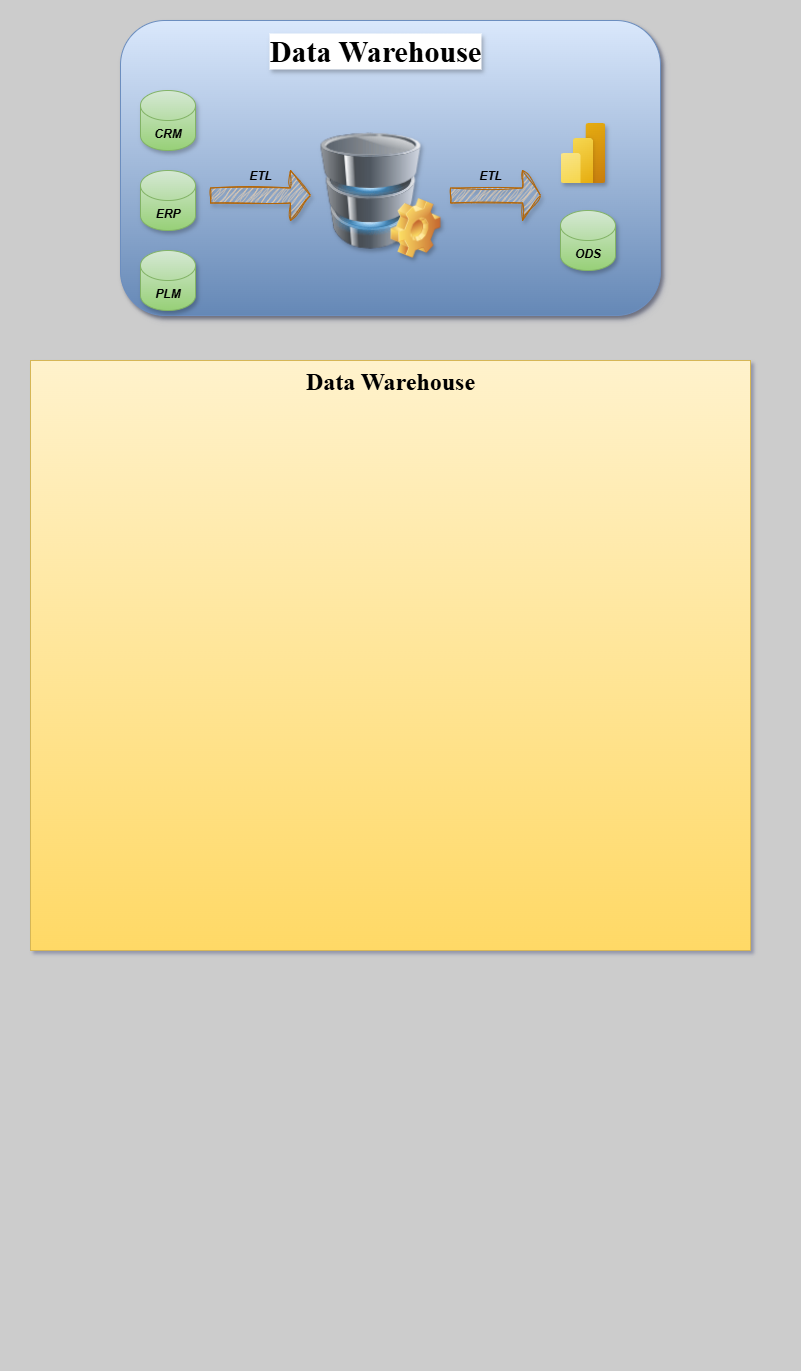

The diagram above was exported from draw.io. Its source (the exported page's mxGraphModel, read from the mxfile embedded in the PNG):
<mxGraphModel dx="786" dy="451" grid="1" gridSize="10" guides="1" tooltips="1" connect="1" arrows="1" fold="1" page="1" pageScale="1" pageWidth="850" pageHeight="1100" background="light-dark(#CCCCCC,#5E5B08)" math="0" shadow="1">
  <root>
    <mxCell id="0" />
    <mxCell id="1" parent="0" />
    <mxCell id="DgbIUMhbOC0EQSp3-09t-5" value="" style="rounded=1;whiteSpace=wrap;html=1;movable=1;resizable=1;rotatable=1;deletable=1;editable=1;locked=0;connectable=1;fillColor=#dae8fc;strokeColor=#6c8ebf;gradientColor=#6588B6;glass=0;shadow=1;" vertex="1" parent="1">
      <mxGeometry x="130" y="100" width="540" height="295" as="geometry" />
    </mxCell>
    <mxCell id="DgbIUMhbOC0EQSp3-09t-2" value="" style="image;html=1;image=img/lib/clip_art/computers/Database_128x128.png;movable=1;resizable=1;rotatable=1;deletable=1;editable=1;locked=0;connectable=1;shadow=1;" vertex="1" parent="1">
      <mxGeometry x="330" y="202.5" width="100" height="135" as="geometry" />
    </mxCell>
    <mxCell id="DgbIUMhbOC0EQSp3-09t-3" value="" style="image;aspect=fixed;html=1;points=[];align=center;fontSize=12;image=img/lib/azure2/power_platform/PowerBI.svg;movable=1;resizable=1;rotatable=1;deletable=1;editable=1;locked=0;connectable=1;shadow=1;" vertex="1" parent="1">
      <mxGeometry x="570" y="202.5" width="45" height="60" as="geometry" />
    </mxCell>
    <mxCell id="DgbIUMhbOC0EQSp3-09t-4" value="&lt;b&gt;&lt;i&gt;ODS&lt;/i&gt;&lt;/b&gt;" style="shape=cylinder3;whiteSpace=wrap;html=1;boundedLbl=1;backgroundOutline=1;size=15;fillColor=#d5e8d4;strokeColor=#82b366;movable=1;resizable=1;rotatable=1;deletable=1;editable=1;locked=0;connectable=1;gradientColor=#97d077;shadow=1;" vertex="1" parent="1">
      <mxGeometry x="570" y="290" width="55" height="60" as="geometry" />
    </mxCell>
    <mxCell id="DgbIUMhbOC0EQSp3-09t-6" value="&lt;b&gt;&lt;i&gt;CRM&lt;/i&gt;&lt;/b&gt;" style="shape=cylinder3;whiteSpace=wrap;html=1;boundedLbl=1;backgroundOutline=1;size=15;fillColor=#d5e8d4;strokeColor=#82b366;movable=1;resizable=1;rotatable=1;deletable=1;editable=1;locked=0;connectable=1;gradientColor=#97d077;shadow=1;" vertex="1" parent="1">
      <mxGeometry x="150" y="170" width="55" height="60" as="geometry" />
    </mxCell>
    <mxCell id="DgbIUMhbOC0EQSp3-09t-7" value="&lt;b&gt;&lt;i&gt;ERP&lt;/i&gt;&lt;/b&gt;" style="shape=cylinder3;whiteSpace=wrap;html=1;boundedLbl=1;backgroundOutline=1;size=15;fillColor=#d5e8d4;strokeColor=#82b366;movable=1;resizable=1;rotatable=1;deletable=1;editable=1;locked=0;connectable=1;gradientColor=#97d077;shadow=1;" vertex="1" parent="1">
      <mxGeometry x="150" y="250" width="55" height="60" as="geometry" />
    </mxCell>
    <mxCell id="DgbIUMhbOC0EQSp3-09t-8" value="&lt;b&gt;&lt;i&gt;PLM&lt;/i&gt;&lt;/b&gt;" style="shape=cylinder3;whiteSpace=wrap;html=1;boundedLbl=1;backgroundOutline=1;size=15;fillColor=#d5e8d4;strokeColor=#82b366;movable=1;resizable=1;rotatable=1;deletable=1;editable=1;locked=0;connectable=1;gradientColor=#97d077;shadow=1;" vertex="1" parent="1">
      <mxGeometry x="150" y="330" width="55" height="60" as="geometry" />
    </mxCell>
    <mxCell id="DgbIUMhbOC0EQSp3-09t-9" value="" style="shape=image;html=1;verticalLabelPosition=bottom;verticalAlign=top;imageAspect=0;image=img/clipart/Gear_128x128.png;movable=1;resizable=1;rotatable=1;deletable=1;editable=1;locked=0;connectable=1;shadow=1;" vertex="1" parent="1">
      <mxGeometry x="400" y="277.5" width="50" height="60" as="geometry" />
    </mxCell>
    <mxCell id="DgbIUMhbOC0EQSp3-09t-13" value="&lt;b&gt;&lt;i&gt;ETL&lt;/i&gt;&lt;/b&gt;" style="text;html=1;align=center;verticalAlign=middle;whiteSpace=wrap;rounded=0;movable=1;resizable=1;rotatable=1;deletable=1;editable=1;locked=0;connectable=1;" vertex="1" parent="1">
      <mxGeometry x="240" y="240" width="60" height="30" as="geometry" />
    </mxCell>
    <mxCell id="DgbIUMhbOC0EQSp3-09t-14" value="&lt;b&gt;ETL&lt;/b&gt;" style="text;html=1;align=center;verticalAlign=middle;whiteSpace=wrap;rounded=0;movable=1;resizable=1;rotatable=1;deletable=1;editable=1;locked=0;connectable=1;fontStyle=2" vertex="1" parent="1">
      <mxGeometry x="470" y="240" width="60" height="30" as="geometry" />
    </mxCell>
    <mxCell id="DgbIUMhbOC0EQSp3-09t-15" value="" style="shape=singleArrow;whiteSpace=wrap;html=1;movable=1;resizable=1;rotatable=1;deletable=1;editable=1;locked=0;connectable=1;fillColor=#fad7ac;strokeColor=#b46504;shadow=1;sketch=1;curveFitting=1;jiggle=2;" vertex="1" parent="1">
      <mxGeometry x="220" y="250" width="100" height="50" as="geometry" />
    </mxCell>
    <mxCell id="DgbIUMhbOC0EQSp3-09t-18" value="" style="shape=singleArrow;whiteSpace=wrap;html=1;movable=1;resizable=1;rotatable=1;deletable=1;editable=1;locked=0;connectable=1;fillColor=#fad7ac;strokeColor=#b46504;shadow=1;rounded=0;sketch=1;curveFitting=1;jiggle=2;" vertex="1" parent="1">
      <mxGeometry x="460" y="250" width="90" height="50" as="geometry" />
    </mxCell>
    <mxCell id="DgbIUMhbOC0EQSp3-09t-19" value="Data Warehouse" style="text;html=1;align=center;verticalAlign=middle;whiteSpace=wrap;rounded=0;fontStyle=1;fontFamily=Times New Roman;fontSize=30;textShadow=1;labelBorderColor=none;labelBackgroundColor=default;" vertex="1" parent="1">
      <mxGeometry x="250" y="100" width="270" height="60" as="geometry" />
    </mxCell>
    <mxCell id="DgbIUMhbOC0EQSp3-09t-21" value="&lt;h1 style=&quot;margin-top: 0px;&quot;&gt;&lt;font face=&quot;Times New Roman&quot;&gt;Data Warehouse&lt;/font&gt;&lt;/h1&gt;&lt;div&gt;&lt;br&gt;&lt;/div&gt;" style="text;html=1;whiteSpace=wrap;overflow=hidden;rounded=0;align=center;fillColor=#fff2cc;strokeColor=#d6b656;gradientColor=#ffd966;" vertex="1" parent="1">
      <mxGeometry x="40" y="440" width="720" height="590" as="geometry" />
    </mxCell>
    <mxCell id="DgbIUMhbOC0EQSp3-09t-23" value="" style="rounded=0;whiteSpace=wrap;html=1;fillColor=none;strokeColor=none;strokeWidth=2;glass=0;shadow=0;" vertex="1" parent="1">
      <mxGeometry x="10" y="80" width="790" height="1360" as="geometry" />
    </mxCell>
  </root>
</mxGraphModel>